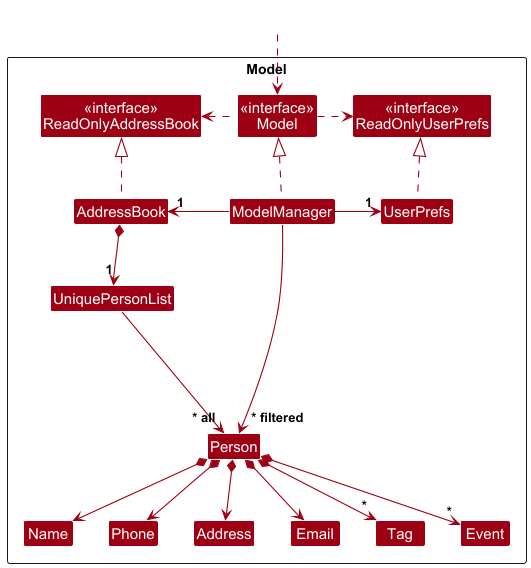

The diagram above was rendered by PlantUML. Its source (embedded in the PNG):
@startuml
!include style.puml
skinparam arrowThickness 1.1
skinparam arrowColor MODEL_COLOR
skinparam classBackgroundColor MODEL_COLOR

Package Model as ModelPackage <<Rectangle>>{
Class "<<interface>>\nReadOnlyAddressBook" as ReadOnlyAddressBook
Class "<<interface>>\nReadOnlyUserPrefs" as ReadOnlyUserPrefs
Class "<<interface>>\nModel" as Model
Class AddressBook
Class ModelManager
Class UserPrefs

Class UniquePersonList
Class Person
Class Address
Class Email
Class Name
Class Phone
Class Tag
Class Event

Class I #FFFFFF
}

Class HiddenOutside #FFFFFF
HiddenOutside ..> Model

AddressBook .up.|> ReadOnlyAddressBook

ModelManager .up.|> Model
Model .right.> ReadOnlyUserPrefs
Model .left.> ReadOnlyAddressBook
ModelManager -left-> "1" AddressBook
ModelManager -right-> "1" UserPrefs
UserPrefs .up.|> ReadOnlyUserPrefs

AddressBook *--> "1" UniquePersonList
UniquePersonList --> "~* all" Person
Person *--> Name
Person *--> Phone
Person *--> Email
Person *--> Address
Person *--> "*" Tag
Person *--> "*" Event

Person -[hidden]up--> I
UniquePersonList -[hidden]right-> I

Name -[hidden]right-> Phone
Phone -[hidden]right-> Address
Address -[hidden]right-> Email

ModelManager --> "~* filtered" Person
@enduml